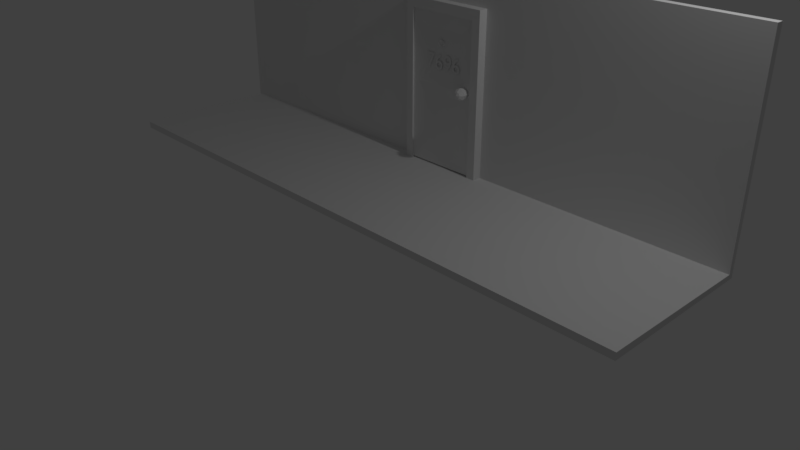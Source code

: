 # Source: Corridor.blend  (saved by Blender 2.78.0; exported with 4.5.12 LTS)
import bpy
from mathutils import Matrix  # noqa: F401  (used for matrix-valued properties, if any)

bpy.ops.wm.read_factory_settings(use_empty=True)
scene = bpy.context.scene
scene.name = 'Scene'

# ---- collections
col_collection_1 = bpy.data.collections.new('Collection 1'); scene.collection.children.link(col_collection_1)

# ---- materials (node trees are filled in below, after node groups)
mat_main = bpy.data.materials.new('Main')
mat_main.alpha_threshold = 0.0
mat_main.use_transparent_shadow = False
mat_main.roughness = 0.5
mat_walls = bpy.data.materials.new('Walls')
mat_walls.alpha_threshold = 0.0
mat_walls.use_transparent_shadow = False
mat_walls.roughness = 0.5
mat_wood = bpy.data.materials.new('Wood')
mat_wood.alpha_threshold = 0.0
mat_wood.use_transparent_shadow = False
mat_wood.roughness = 0.5

# ---- material node trees

# ---- world
world_world = bpy.data.worlds.new('World'); scene.world = world_world
world_world.color = (0.05088, 0.05088, 0.05088)
world_world.use_sun_shadow = False
world_world.sun_shadow_jitter_overblur = 0.0
world_world.cycles.sampling_method = 'MANUAL'

# ---- cameras
cam_camera = bpy.data.cameras.new('Camera')
cam_camera.clip_end = 100.0
cam_camera.lens = 35.0
cam_camera.sensor_width = 32.0
cam_camera.sensor_height = 18.0
cam_camera.ortho_scale = 7.314
cam_camera.dof.focus_distance = 0.0
cam_camera.dof.aperture_fstop = 128.0

# ---- lights
light_lamp = bpy.data.lights.new('Lamp', 'POINT')
light_lamp.transmission_factor = 0.0
light_lamp.cutoff_distance = 30.0
light_lamp.energy = 100.0
light_lamp.shadow_buffer_clip_start = 1.001
light_lamp.shadow_soft_size = 0.1
light_lamp.shadow_maximum_resolution = 0.006
light_lamp.use_absolute_resolution = True

# ---- meshes
me_sphere = bpy.data.meshes.new('Sphere')
me_sphere.from_pydata([(0.0, 0.3827, 0.9239), (-1.068e-07, 4.423e-08, 1.0), (0.2706, 0.2706, 0.9239), (0.5, 0.5, 0.7071), (0.285, 0.285, 0.167), (0.3085, 0.3085, -4.435e-08), (0.285, 0.285, -0.167), (0.5, 0.5, -0.7071), (0.2706, 0.2706, -0.9239), (0.3827, 1.485e-07, 0.9239), (0.7071, 1.634e-07, 0.7071), (0.4031, 1.448e-07, 0.167), (0.4363, 1.318e-07, -4.427e-08), (0.4031, 1.448e-07, -0.167), (0.7071, 1.634e-07, -0.7071), (0.3827, 1.485e-07, -0.9239), (0.2706, -0.2706, 0.9239), (0.5, -0.5, 0.7071), (0.285, -0.285, 0.167), (0.3085, -0.3085, -4.419e-08), (0.285, -0.285, -0.167), (0.5, -0.5, -0.7071), (0.2706, -0.2706, -0.9239), (1.244e-08, -0.3827, 0.9239), (1.244e-08, -0.7071, 0.7071), (4.258e-08, -0.4031, 0.167), (2.958e-08, -0.4363, -4.415e-08), (4.258e-08, -0.4031, -0.167), (1.244e-08, -0.7071, -0.7071), (1.244e-08, -0.3827, -0.9239), (-0.2706, -0.2706, 0.9239), (-0.5, -0.5, 0.7071), (-0.285, -0.285, 0.167), (-0.3085, -0.3085, -4.419e-08), (-0.285, -0.285, -0.167), (-0.5, -0.5, -0.7071), (-0.2706, -0.2706, -0.9239), (0.0, 1.51e-07, -1.0), (-0.3827, 1.634e-07, 0.9239), (-0.7071, 1.634e-07, 0.7071), (-0.4031, 1.188e-07, 0.167), (-0.4363, 1.448e-07, -4.427e-08), (-0.4031, 1.188e-07, -0.167), (-0.7071, 1.634e-07, -0.7071), (-0.3827, 1.634e-07, -0.9239), (-0.2706, 0.2706, 0.9239), (-0.5, 0.5, 0.7071), (-0.285, 0.285, 0.167), (-0.3085, 0.3085, -4.435e-08), (-0.285, 0.285, -0.167), (-0.5, 0.5, -0.7071), (-0.2706, 0.2706, -0.9239), (-1.736e-08, 0.7071, 0.7071), (3.569e-09, 0.4031, 0.167), (2.958e-08, 0.4363, -4.439e-08), (3.569e-09, 0.4031, -0.167), (-1.736e-08, 0.7071, -0.7071), (-2.462e-09, 0.3827, -0.9239)], [], [(55, 54, 5, 6), (0, 1, 2), (56, 55, 6, 7), (52, 0, 2, 3), (57, 56, 7, 8), (53, 52, 3, 4), (37, 57, 8), (54, 53, 4, 5), (6, 5, 12, 13), (2, 1, 9), (7, 6, 13, 14), (3, 2, 9, 10), (8, 7, 14, 15), (4, 3, 10, 11), (37, 8, 15), (5, 4, 11, 12), (37, 15, 22), (12, 11, 18, 19), (13, 12, 19, 20), (9, 1, 16), (14, 13, 20, 21), (10, 9, 16, 17), (15, 14, 21, 22), (11, 10, 17, 18), (22, 21, 28, 29), (18, 17, 24, 25), (37, 22, 29), (19, 18, 25, 26), (20, 19, 26, 27), (16, 1, 23), (21, 20, 27, 28), (17, 16, 23, 24), (28, 27, 34, 35), (24, 23, 30, 31), (29, 28, 35, 36), (25, 24, 31, 32), (37, 29, 36), (26, 25, 32, 33), (27, 26, 33, 34), (23, 1, 30), (34, 33, 41, 42), (30, 1, 38), (35, 34, 42, 43), (31, 30, 38, 39), (36, 35, 43, 44), (32, 31, 39, 40), (37, 36, 44), (33, 32, 40, 41), (37, 44, 51), (41, 40, 47, 48), (42, 41, 48, 49), (38, 1, 45), (43, 42, 49, 50), (39, 38, 45, 46), (44, 43, 50, 51), (40, 39, 46, 47), (51, 50, 56, 57), (47, 46, 52, 53), (37, 51, 57), (48, 47, 53, 54), (49, 48, 54, 55), (45, 1, 0), (50, 49, 55, 56), (46, 45, 0, 52)])
_uv = me_sphere.uv_layers.new(name='UVMap')
_uv.uv.foreach_set('vector', [0.1836, 0.7107, 0.1653, 0.7107, 0.1653, 0.6923, 0.1836, 0.6923, 0.1836, 0.7107, 0.1653, 0.7107, 0.1653, 0.6923, 0.1836, 0.7107, 0.1653, 0.7107, 0.1653, 0.6923, 0.1836, 0.6923, 0.1836, 0.7107, 0.1653, 0.7107, 0.1653, 0.6923, 0.1836, 0.6923, 0.1836, 0.7107, 0.1653, 0.7107, 0.1653, 0.6923, 0.1836, 0.6923, 0.1836, 0.7107, 0.1653, 0.7107, 0.1653, 0.6923, 0.1836, 0.6923, 0.1836, 0.7107, 0.1653, 0.7107, 0.1653, 0.6923, 0.1836, 0.7107, 0.1653, 0.7107, 0.1653, 0.6923, 0.1836, 0.6923, 0.1836, 0.7107, 0.1653, 0.7107, 0.1653, 0.6923, 0.1836, 0.6923, 0.1836, 0.7107, 0.1653, 0.7107, 0.1653, 0.6923, 0.1836, 0.7107, 0.1653, 0.7107, 0.1653, 0.6923, 0.1836, 0.6923, 0.1836, 0.7107, 0.1653, 0.7107, 0.1653, 0.6923, 0.1836, 0.6923, 0.1836, 0.7107, 0.1653, 0.7107, 0.1653, 0.6923, 0.1836, 0.6923, 0.1836, 0.7107, 0.1653, 0.7107, 0.1653, 0.6923, 0.1836, 0.6923, 0.1836, 0.7107, 0.1653, 0.7107, 0.1653, 0.6923, 0.1836, 0.7107, 0.1653, 0.7107, 0.1653, 0.6923, 0.1836, 0.6923, 0.1836, 0.7107, 0.1653, 0.7107, 0.1653, 0.6923, 0.1836, 0.7107, 0.1653, 0.7107, 0.1653, 0.6923, 0.1836, 0.6923, 0.1836, 0.7107, 0.1653, 0.7107, 0.1653, 0.6923, 0.1836, 0.6923, 0.1836, 0.7107, 0.1653, 0.7107, 0.1653, 0.6923, 0.1836, 0.7107, 0.1653, 0.7107, 0.1653, 0.6923, 0.1836, 0.6923, 0.1836, 0.7107, 0.1653, 0.7107, 0.1653, 0.6923, 0.1836, 0.6923, 0.1836, 0.7107, 0.1653, 0.7107, 0.1653, 0.6923, 0.1836, 0.6923, 0.1836, 0.7107, 0.1653, 0.7107, 0.1653, 0.6923, 0.1836, 0.6923, 0.1836, 0.7107, 0.1653, 0.7107, 0.1653, 0.6923, 0.1836, 0.6923, 0.1836, 0.7107, 0.1653, 0.7107, 0.1653, 0.6923, 0.1836, 0.6923, 0.1836, 0.7107, 0.1653, 0.7107, 0.1653, 0.6923, 0.1836, 0.7107, 0.1653, 0.7107, 0.1653, 0.6923, 0.1836, 0.6923, 0.1836, 0.7107, 0.1653, 0.7107, 0.1653, 0.6923, 0.1836, 0.6923, 0.1836, 0.7107, 0.1653, 0.7107, 0.1653, 0.6923, 0.1836, 0.7107, 0.1653, 0.7107, 0.1653, 0.6923, 0.1836, 0.6923, 0.1836, 0.7107, 0.1653, 0.7107, 0.1653, 0.6923, 0.1836, 0.6923, 0.1836, 0.7107, 0.1653, 0.7107, 0.1653, 0.6923, 0.1836, 0.6923, 0.1836, 0.7107, 0.1653, 0.7107, 0.1653, 0.6923, 0.1836, 0.6923, 0.1836, 0.7107, 0.1653, 0.7107, 0.1653, 0.6923, 0.1836, 0.6923, 0.1836, 0.7107, 0.1653, 0.7107, 0.1653, 0.6923, 0.1836, 0.6923, 0.1836, 0.7107, 0.1653, 0.7107, 0.1653, 0.6923, 0.1836, 0.7107, 0.1653, 0.7107, 0.1653, 0.6923, 0.1836, 0.6923, 0.1836, 0.7107, 0.1653, 0.7107, 0.1653, 0.6923, 0.1836, 0.6923, 0.1836, 0.7107, 0.1653, 0.7107, 0.1653, 0.6923, 0.1836, 0.7107, 0.1653, 0.7107, 0.1653, 0.6923, 0.1836, 0.6923, 0.1836, 0.7107, 0.1653, 0.7107, 0.1653, 0.6923, 0.1836, 0.7107, 0.1653, 0.7107, 0.1653, 0.6923, 0.1836, 0.6923, 0.1836, 0.7107, 0.1653, 0.7107, 0.1653, 0.6923, 0.1836, 0.6923, 0.1836, 0.7107, 0.1653, 0.7107, 0.1653, 0.6923, 0.1836, 0.6923, 0.1836, 0.7107, 0.1653, 0.7107, 0.1653, 0.6923, 0.1836, 0.6923, 0.1836, 0.7107, 0.1653, 0.7107, 0.1653, 0.6923, 0.1836, 0.7107, 0.1653, 0.7107, 0.1653, 0.6923, 0.1836, 0.6923, 0.1836, 0.7107, 0.1653, 0.7107, 0.1653, 0.6923, 0.1836, 0.7107, 0.1653, 0.7107, 0.1653, 0.6923, 0.1836, 0.6923, 0.1836, 0.7107, 0.1653, 0.7107, 0.1653, 0.6923, 0.1836, 0.6923, 0.1836, 0.7107, 0.1653, 0.7107, 0.1653, 0.6923, 0.1836, 0.7107, 0.1653, 0.7107, 0.1653, 0.6923, 0.1836, 0.6923, 0.1836, 0.7107, 0.1653, 0.7107, 0.1653, 0.6923, 0.1836, 0.6923, 0.1836, 0.7107, 0.1653, 0.7107, 0.1653, 0.6923, 0.1836, 0.6923, 0.1836, 0.7107, 0.1653, 0.7107, 0.1653, 0.6923, 0.1836, 0.6923, 0.1836, 0.7107, 0.1653, 0.7107, 0.1653, 0.6923, 0.1836, 0.6923, 0.1836, 0.7107, 0.1653, 0.7107, 0.1653, 0.6923, 0.1836, 0.6923, 0.1836, 0.7107, 0.1653, 0.7107, 0.1653, 0.6923, 0.1836, 0.7107, 0.1653, 0.7107, 0.1653, 0.6923, 0.1836, 0.6923, 0.1836, 0.7107, 0.1653, 0.7107, 0.1653, 0.6923, 0.1836, 0.6923, 0.1836, 0.7107, 0.1653, 0.7107, 0.1653, 0.6923, 0.1836, 0.7107, 0.1653, 0.7107, 0.1653, 0.6923, 0.1836, 0.6923, 0.1836, 0.7107, 0.1653, 0.7107, 0.1653, 0.6923, 0.1836, 0.6923])
me_sphere.materials.append(mat_main)
me_sphere.use_remesh_preserve_volume = False
me_sphere.use_remesh_preserve_attributes = False
me_sphere.use_mirror_vertex_groups = False
me_sphere.update()
me_cube_001 = bpy.data.meshes.new('Cube.001')
me_cube_001.from_pydata([(-1.0, -1.0, -1.0), (-1.0, -1.0, 1.0), (-1.0, 1.0, -1.0), (-1.0, 1.0, 1.0), (1.0, -1.0, -1.0), (1.0, -1.0, 1.0), (1.0, 1.0, -1.0), (1.0, 1.0, 1.0), (-0.833, -0.8937, -0.8937), (-0.833, -0.8937, 0.8937), (-0.833, 0.8937, 0.8937), (-0.833, 0.8937, -0.8937), (0.833, 0.8937, -0.8937), (0.833, 0.8937, 0.8937), (0.833, -0.8937, 0.8937), (0.833, -0.8937, -0.8937), (-1.0, -1.0, 0.08091), (-1.0, 1.0, 0.08091), (1.0, 1.0, 0.08091), (1.0, -1.0, 0.08091), (-0.833, -0.8937, 0.07231), (-0.833, 0.8937, 0.07231), (0.833, 0.8937, 0.07231), (0.833, -0.8937, 0.07231), (-0.6296, 0.7876, 0.1726), (-0.6296, 0.7876, 0.7934), (0.6296, 0.7876, 0.7934), (0.6296, 0.7876, 0.1726), (0.6296, -0.7876, 0.1726), (0.6296, -0.7876, 0.7934), (-0.6296, -0.7876, 0.7934), (-0.6296, -0.7876, 0.1726), (0.6296, -0.7876, -0.7757), (0.6296, -0.7876, -0.04565), (-0.6296, -0.7876, -0.04565), (-0.6296, -0.7876, -0.7757), (-0.6296, 0.7876, -0.7757), (-0.6296, 0.7876, -0.04565), (0.6296, 0.7876, -0.04565), (0.6296, 0.7876, -0.7757)], [], [(16, 1, 3, 17), (3, 7, 13, 10), (18, 7, 5, 19), (19, 5, 14, 23), (2, 6, 4, 0), (7, 3, 1, 5), (16, 0, 8, 20), (0, 4, 15, 8), (18, 6, 12, 22), (5, 1, 9, 14), (17, 3, 10, 21), (6, 2, 11, 12), (2, 17, 21, 11), (7, 18, 22, 13), (1, 16, 20, 9), (4, 19, 23, 15), (6, 18, 19, 4), (0, 16, 17, 2), (24, 25, 26, 27), (10, 25, 24, 21), (13, 26, 25, 10), (22, 27, 26, 13), (21, 24, 27, 22), (28, 29, 30, 31), (14, 29, 28, 23), (9, 30, 29, 14), (20, 31, 30, 9), (23, 28, 31, 20), (32, 33, 34, 35), (23, 33, 32, 15), (20, 34, 33, 23), (8, 35, 34, 20), (15, 32, 35, 8), (36, 37, 38, 39), (21, 37, 36, 11), (22, 38, 37, 21), (12, 39, 38, 22), (11, 36, 39, 12)])
_uv = me_cube_001.uv_layers.new(name='UVMap')
_uv.uv.foreach_set('vector', [0.3085, 0.6805, 0.3085, 0.6805, 0.3085, 0.6805, 0.3085, 0.6805, 0.3085, 0.6805, 0.3085, 0.6805, 0.3085, 0.6805, 0.3085, 0.6805, 0.3085, 0.6805, 0.3085, 0.6805, 0.3085, 0.6805, 0.3085, 0.6805, 0.08204, 0.6887, 0.0817, 0.6935, 0.08078, 0.6928, 0.08099, 0.6887, 0.3085, 0.6805, 0.3085, 0.6805, 0.3085, 0.6805, 0.3085, 0.6805, 0.3085, 0.6805, 0.3085, 0.6805, 0.3085, 0.6805, 0.3085, 0.6805, 0.07155, 0.6888, 0.07192, 0.6832, 0.07284, 0.684, 0.0726, 0.6887, 0.07192, 0.6832, 0.08159, 0.6832, 0.08068, 0.684, 0.07284, 0.684, 0.3085, 0.6805, 0.3085, 0.6805, 0.3085, 0.6805, 0.3085, 0.6805, 0.0817, 0.6935, 0.07197, 0.6935, 0.07287, 0.6928, 0.08078, 0.6928, 0.3085, 0.6805, 0.3085, 0.6805, 0.3085, 0.6805, 0.3085, 0.6805, 0.3085, 0.6805, 0.3085, 0.6805, 0.3085, 0.6805, 0.3085, 0.6805, 0.3085, 0.6805, 0.3085, 0.6805, 0.3085, 0.6805, 0.3085, 0.6805, 0.3085, 0.6805, 0.3085, 0.6805, 0.3085, 0.6805, 0.3085, 0.6805, 0.07197, 0.6935, 0.07155, 0.6888, 0.0726, 0.6887, 0.07287, 0.6928, 0.08159, 0.6832, 0.08204, 0.6887, 0.08099, 0.6887, 0.08068, 0.684, 0.3085, 0.6805, 0.3085, 0.6805, 0.3085, 0.6805, 0.3085, 0.6805, 0.3085, 0.6805, 0.3085, 0.6805, 0.3085, 0.6805, 0.3085, 0.6805, 0.3085, 0.6805, 0.3085, 0.6805, 0.3085, 0.6805, 0.3085, 0.6805, 0.3085, 0.6805, 0.3085, 0.6805, 0.3085, 0.6805, 0.3085, 0.6805, 0.3085, 0.6805, 0.3085, 0.6805, 0.3085, 0.6805, 0.3085, 0.6805, 0.3085, 0.6805, 0.3085, 0.6805, 0.3085, 0.6805, 0.3085, 0.6805, 0.3085, 0.6805, 0.3085, 0.6805, 0.3085, 0.6805, 0.3085, 0.6805, 0.06046, 0.6836, 0.06046, 0.6836, 0.06046, 0.6836, 0.06046, 0.6836, 0.3178, 0.6759, 0.3178, 0.6759, 0.3178, 0.6759, 0.3178, 0.6759, 0.3178, 0.6759, 0.3178, 0.6759, 0.3178, 0.6759, 0.3178, 0.6759, 0.3178, 0.6759, 0.3178, 0.6759, 0.3178, 0.6759, 0.3178, 0.6759, 0.3178, 0.6759, 0.3178, 0.6759, 0.3178, 0.6759, 0.3178, 0.6759, 0.06046, 0.6836, 0.06046, 0.6836, 0.06046, 0.6836, 0.06046, 0.6836, 0.3085, 0.6805, 0.3085, 0.6805, 0.3085, 0.6805, 0.3085, 0.6805, 0.3085, 0.6805, 0.3085, 0.6805, 0.3085, 0.6805, 0.3085, 0.6805, 0.3085, 0.6805, 0.3085, 0.6805, 0.3085, 0.6805, 0.3085, 0.6805, 0.3085, 0.6805, 0.3085, 0.6805, 0.3085, 0.6805, 0.3085, 0.6805, 0.3085, 0.6805, 0.3085, 0.6805, 0.3085, 0.6805, 0.3085, 0.6805, 0.3085, 0.6805, 0.3085, 0.6805, 0.3085, 0.6805, 0.3085, 0.6805, 0.3085, 0.6805, 0.3085, 0.6805, 0.3085, 0.6805, 0.3085, 0.6805, 0.3085, 0.6805, 0.3085, 0.6805, 0.3085, 0.6805, 0.3085, 0.6805, 0.3085, 0.6805, 0.3085, 0.6805, 0.3085, 0.6805, 0.3085, 0.6805])
me_cube_001.materials.append(mat_main)
me_cube_001.use_remesh_preserve_volume = False
me_cube_001.use_remesh_preserve_attributes = False
me_cube_001.use_mirror_vertex_groups = False
me_cube_001.update()
me_mesh = bpy.data.meshes.new('Mesh')
me_mesh.from_pydata([(1.817, 0.691, 0.0), (1.774, 0.6605, 0.0), (1.735, 0.628, 0.0), (1.7, 0.5937, 0.0), (1.668, 0.5578, 0.0), (1.639, 0.5205, 0.0), (1.614, 0.4819, 0.0), (1.593, 0.4422, 0.0), (1.575, 0.4015, 0.0), (1.562, 0.3601, 0.0), (1.552, 0.3181, 0.0), (1.546, 0.2757, 0.0), (1.544, 0.233, 0.0), (1.546, 0.198, 0.0), (1.551, 0.1651, 0.0), (1.56, 0.1344, 0.0), (1.572, 0.1063, 0.0), (1.587, 0.08072, 0.0), (1.605, 0.058, 0.0), (1.626, 0.03828, 0.0), (1.649, 0.02174, 0.0), (1.674, 0.008563, 0.0), (1.702, -0.001074, 0.0), (1.732, -0.006988, 0.0), (1.764, -0.009, 0.0), (1.791, -0.007106, 0.0), (1.817, -0.001597, 0.0), (1.841, 0.007266, 0.0), (1.865, 0.01922, 0.0), (1.886, 0.03401, 0.0), (1.905, 0.05138, 0.0), (1.923, 0.07105, 0.0), (1.937, 0.09278, 0.0), (1.949, 0.1163, 0.0), (1.958, 0.1413, 0.0), (1.963, 0.1677, 0.0), (1.965, 0.195, 0.0), (1.963, 0.2227, 0.0), (1.958, 0.249, 0.0), (1.95, 0.2738, 0.0), (1.94, 0.2968, 0.0), (1.926, 0.3179, 0.0), (1.91, 0.3369, 0.0), (1.892, 0.3535, 0.0), (1.872, 0.3675, 0.0), (1.85, 0.3788, 0.0), (1.826, 0.3871, 0.0), (1.801, 0.3922, 0.0), (1.774, 0.394, 0.0), (1.763, 0.3937, 0.0), (1.752, 0.3929, 0.0), (1.742, 0.3916, 0.0), (1.732, 0.3899, 0.0), (1.723, 0.3877, 0.0), (1.714, 0.3853, 0.0), (1.705, 0.3825, 0.0), (1.697, 0.3795, 0.0), (1.689, 0.3763, 0.0), (1.681, 0.3729, 0.0), (1.674, 0.3695, 0.0), (1.667, 0.366, 0.0), (1.675, 0.3898, 0.0), (1.686, 0.4136, 0.0), (1.698, 0.4373, 0.0), (1.712, 0.4606, 0.0), (1.728, 0.4834, 0.0), (1.746, 0.5056, 0.0), (1.765, 0.527, 0.0), (1.785, 0.5474, 0.0), (1.807, 0.5667, 0.0), (1.829, 0.5846, 0.0), (1.852, 0.6011, 0.0), (1.876, 0.616, 0.0), (1.646, 0.265, 0.0), (1.656, 0.2716, 0.0), (1.666, 0.2774, 0.0), (1.675, 0.2824, 0.0), (1.684, 0.2868, 0.0), (1.692, 0.2905, 0.0), (1.7, 0.2935, 0.0), (1.709, 0.296, 0.0), (1.717, 0.2979, 0.0), (1.725, 0.2993, 0.0), (1.734, 0.3003, 0.0), (1.744, 0.3008, 0.0), (1.754, 0.301, 0.0), (1.77, 0.3001, 0.0), (1.785, 0.2974, 0.0), (1.799, 0.293, 0.0), (1.812, 0.2871, 0.0), (1.824, 0.2797, 0.0), (1.835, 0.271, 0.0), (1.844, 0.261, 0.0), (1.852, 0.2499, 0.0), (1.858, 0.2377, 0.0), (1.863, 0.2246, 0.0), (1.866, 0.2107, 0.0), (1.867, 0.196, 0.0), (1.866, 0.1797, 0.0), (1.863, 0.1644, 0.0), (1.859, 0.1502, 0.0), (1.853, 0.1372, 0.0), (1.846, 0.1254, 0.0), (1.837, 0.1149, 0.0), (1.827, 0.1058, 0.0), (1.815, 0.09815, 0.0), (1.802, 0.09208, 0.0), (1.789, 0.08764, 0.0), (1.774, 0.08492, 0.0), (1.758, 0.084, 0.0), (1.74, 0.08542, 0.0), (1.723, 0.08963, 0.0), (1.707, 0.09653, 0.0), (1.692, 0.106, 0.0), (1.678, 0.1181, 0.0), (1.666, 0.1325, 0.0), (1.655, 0.1493, 0.0), (1.648, 0.1683, 0.0), (1.643, 0.1895, 0.0), (1.64, 0.2127, 0.0), (1.641, 0.2379, 0.0), (1.187, -0.009, 0.0), (1.226, 0.01731, 0.0), (1.263, 0.04698, 0.0), (1.297, 0.07961, 0.0), (1.329, 0.1148, 0.0), (1.358, 0.1522, 0.0), (1.384, 0.1914, 0.0), (1.407, 0.2319, 0.0), (1.426, 0.2735, 0.0), (1.441, 0.3157, 0.0), (1.452, 0.3581, 0.0), (1.459, 0.4003, 0.0), (1.461, 0.442, 0.0), (1.459, 0.4769, 0.0), (1.454, 0.5101, 0.0), (1.445, 0.5412, 0.0), (1.433, 0.5701, 0.0), (1.418, 0.5965, 0.0), (1.4, 0.6201, 0.0), (1.379, 0.6408, 0.0), (1.356, 0.6582, 0.0), (1.331, 0.6722, 0.0), (1.304, 0.6825, 0.0), (1.275, 0.6888, 0.0), (1.244, 0.691, 0.0), (1.213, 0.689, 0.0), (1.185, 0.6831, 0.0), (1.158, 0.6736, 0.0), (1.134, 0.6611, 0.0), (1.112, 0.6457, 0.0), (1.093, 0.6279, 0.0), (1.076, 0.6079, 0.0), (1.062, 0.5863, 0.0), (1.051, 0.5632, 0.0), (1.043, 0.539, 0.0), (1.038, 0.5142, 0.0), (1.036, 0.489, 0.0), (1.038, 0.4618, 0.0), (1.043, 0.4357, 0.0), (1.051, 0.4111, 0.0), (1.062, 0.3881, 0.0), (1.076, 0.3669, 0.0), (1.092, 0.3479, 0.0), (1.11, 0.3311, 0.0), (1.131, 0.3169, 0.0), (1.153, 0.3055, 0.0), (1.177, 0.297, 0.0), (1.203, 0.2918, 0.0), (1.229, 0.29, 0.0), (1.238, 0.2902, 0.0), (1.247, 0.2909, 0.0), (1.257, 0.292, 0.0), (1.266, 0.2935, 0.0), (1.275, 0.2954, 0.0), (1.284, 0.2978, 0.0), (1.293, 0.3004, 0.0), (1.302, 0.3035, 0.0), (1.311, 0.3069, 0.0), (1.319, 0.3106, 0.0), (1.327, 0.3146, 0.0), (1.335, 0.319, 0.0), (1.329, 0.2973, 0.0), (1.321, 0.2754, 0.0), (1.311, 0.2533, 0.0), (1.298, 0.2311, 0.0), (1.284, 0.2089, 0.0), (1.267, 0.1869, 0.0), (1.248, 0.1651, 0.0), (1.228, 0.1436, 0.0), (1.205, 0.1225, 0.0), (1.181, 0.102, 0.0), (1.155, 0.08215, 0.0), (1.127, 0.063, 0.0), (1.134, 0.49, 0.0), (1.135, 0.5054, 0.0), (1.138, 0.5199, 0.0), (1.142, 0.5335, 0.0), (1.149, 0.546, 0.0), (1.156, 0.5574, 0.0), (1.166, 0.5676, 0.0), (1.176, 0.5765, 0.0), (1.188, 0.584, 0.0), (1.201, 0.59, 0.0), (1.215, 0.5944, 0.0), (1.23, 0.5971, 0.0), (1.246, 0.598, 0.0), (1.261, 0.5968, 0.0), (1.276, 0.5935, 0.0), (1.29, 0.5881, 0.0), (1.304, 0.5808, 0.0), (1.316, 0.5718, 0.0), (1.327, 0.5613, 0.0), (1.336, 0.5493, 0.0), (1.344, 0.5362, 0.0), (1.351, 0.5221, 0.0), (1.356, 0.507, 0.0), (1.359, 0.4913, 0.0), (1.36, 0.475, 0.0), (1.36, 0.4708, 0.0), (1.36, 0.4667, 0.0), (1.36, 0.4626, 0.0), (1.36, 0.4585, 0.0), (1.36, 0.4544, 0.0), (1.359, 0.4501, 0.0), (1.359, 0.4457, 0.0), (1.359, 0.4411, 0.0), (1.358, 0.4363, 0.0), (1.357, 0.4312, 0.0), (1.356, 0.4258, 0.0), (1.355, 0.42, 0.0), (1.346, 0.4138, 0.0), (1.336, 0.4082, 0.0), (1.327, 0.4033, 0.0), (1.318, 0.3989, 0.0), (1.309, 0.395, 0.0), (1.3, 0.3918, 0.0), (1.291, 0.389, 0.0), (1.282, 0.3868, 0.0), (1.273, 0.3851, 0.0), (1.265, 0.3839, 0.0), (1.257, 0.3832, 0.0), (1.25, 0.383, 0.0), (1.234, 0.384, 0.0), (1.219, 0.3868, 0.0), (1.205, 0.3914, 0.0), (1.191, 0.3976, 0.0), (1.179, 0.4053, 0.0), (1.168, 0.4144, 0.0), (1.158, 0.4247, 0.0), (1.15, 0.436, 0.0), (1.143, 0.4484, 0.0), (1.138, 0.4616, 0.0), (1.135, 0.4755, 0.0), (0.817, 0.691, 0.0), (0.7744, 0.6605, 0.0), (0.7353, 0.628, 0.0), (0.6997, 0.5937, 0.0), (0.6676, 0.5578, 0.0), (0.639, 0.5205, 0.0), (0.6141, 0.4819, 0.0), (0.5929, 0.4422, 0.0), (0.5754, 0.4015, 0.0), (0.5618, 0.3601, 0.0), (0.5519, 0.3181, 0.0), (0.546, 0.2757, 0.0), (0.544, 0.233, 0.0), (0.5458, 0.198, 0.0), (0.5512, 0.1651, 0.0), (0.56, 0.1344, 0.0), (0.5719, 0.1063, 0.0), (0.587, 0.08072, 0.0), (0.6049, 0.058, 0.0), (0.6255, 0.03828, 0.0), (0.6487, 0.02174, 0.0), (0.6744, 0.008563, 0.0), (0.7022, -0.001074, 0.0), (0.7322, -0.006988, 0.0), (0.764, -0.009, 0.0), (0.7909, -0.007106, 0.0), (0.8167, -0.001597, 0.0), (0.8414, 0.007266, 0.0), (0.8646, 0.01922, 0.0), (0.886, 0.03401, 0.0), (0.9054, 0.05138, 0.0), (0.9225, 0.07105, 0.0), (0.9371, 0.09278, 0.0), (0.9489, 0.1163, 0.0), (0.9577, 0.1413, 0.0), (0.9631, 0.1677, 0.0), (0.965, 0.195, 0.0), (0.9633, 0.2227, 0.0), (0.9584, 0.249, 0.0), (0.9505, 0.2738, 0.0), (0.9397, 0.2968, 0.0), (0.9263, 0.3179, 0.0), (0.9104, 0.3369, 0.0), (0.8922, 0.3535, 0.0), (0.872, 0.3675, 0.0), (0.8498, 0.3788, 0.0), (0.826, 0.3871, 0.0), (0.8007, 0.3922, 0.0), (0.774, 0.394, 0.0), (0.763, 0.3937, 0.0), (0.7523, 0.3929, 0.0), (0.7421, 0.3916, 0.0), (0.7323, 0.3899, 0.0), (0.7228, 0.3877, 0.0), (0.7138, 0.3853, 0.0), (0.7051, 0.3825, 0.0), (0.6967, 0.3795, 0.0), (0.6888, 0.3763, 0.0), (0.6812, 0.3729, 0.0), (0.6739, 0.3695, 0.0), (0.667, 0.366, 0.0), (0.6752, 0.3898, 0.0), (0.6855, 0.4136, 0.0), (0.698, 0.4373, 0.0), (0.7123, 0.4606, 0.0), (0.7284, 0.4834, 0.0), (0.746, 0.5056, 0.0), (0.7651, 0.527, 0.0), (0.7854, 0.5474, 0.0), (0.8068, 0.5667, 0.0), (0.8291, 0.5846, 0.0), (0.8523, 0.6011, 0.0), (0.876, 0.616, 0.0), (0.646, 0.265, 0.0), (0.6564, 0.2716, 0.0), (0.666, 0.2774, 0.0), (0.6751, 0.2824, 0.0), (0.6838, 0.2868, 0.0), (0.6922, 0.2905, 0.0), (0.7004, 0.2935, 0.0), (0.7086, 0.296, 0.0), (0.7169, 0.2979, 0.0), (0.7255, 0.2993, 0.0), (0.7344, 0.3003, 0.0), (0.7439, 0.3008, 0.0), (0.754, 0.301, 0.0), (0.7699, 0.3001, 0.0), (0.7849, 0.2974, 0.0), (0.7991, 0.293, 0.0), (0.8122, 0.2871, 0.0), (0.8242, 0.2797, 0.0), (0.8349, 0.271, 0.0), (0.8442, 0.261, 0.0), (0.8521, 0.2499, 0.0), (0.8585, 0.2377, 0.0), (0.8631, 0.2246, 0.0), (0.866, 0.2107, 0.0), (0.867, 0.196, 0.0), (0.8661, 0.1797, 0.0), (0.8634, 0.1644, 0.0), (0.8591, 0.1502, 0.0), (0.8532, 0.1372, 0.0), (0.8457, 0.1254, 0.0), (0.8369, 0.1149, 0.0), (0.8266, 0.1058, 0.0), (0.8151, 0.09815, 0.0), (0.8025, 0.09208, 0.0), (0.7886, 0.08764, 0.0), (0.7738, 0.08492, 0.0), (0.758, 0.084, 0.0), (0.7404, 0.08542, 0.0), (0.7232, 0.08963, 0.0), (0.7069, 0.09653, 0.0), (0.6916, 0.106, 0.0), (0.6778, 0.1181, 0.0), (0.6656, 0.1325, 0.0), (0.6555, 0.1493, 0.0), (0.6477, 0.1683, 0.0), (0.6425, 0.1895, 0.0), (0.6403, 0.2127, 0.0), (0.6414, 0.2379, 0.0), (0.49, 0.682, 0.0), (0.049, 0.682, 0.0), (0.049, 0.589, 0.0), (0.344, 0.589, 0.0), (0.094, 0.029, 0.0), (0.181, -0.009, 0.0)], [], [(1, 72, 0), (2, 72, 1), (3, 72, 2), (3, 71, 72), (3, 70, 71), (4, 70, 3), (4, 69, 70), (4, 68, 69), (5, 68, 4), (5, 67, 68), (5, 66, 67), (6, 66, 5), (6, 65, 66), (6, 64, 65), (7, 64, 6), (7, 63, 64), (8, 63, 7), (8, 62, 63), (8, 61, 62), (9, 61, 8), (49, 47, 48), (50, 47, 49), (51, 47, 50), (51, 46, 47), (52, 46, 51), (53, 46, 52), (9, 60, 61), (54, 46, 53), (54, 45, 46), (55, 45, 54), (56, 45, 55), (57, 45, 56), (57, 44, 45), (58, 44, 57), (59, 44, 58), (60, 44, 59), (60, 43, 44), (9, 43, 60), (10, 43, 9), (10, 42, 43), (10, 41, 42), (11, 82, 10), (82, 83, 10), (83, 41, 10), (83, 84, 41), (84, 85, 41), (85, 40, 41), (86, 40, 85), (87, 40, 86), (11, 81, 82), (11, 80, 81), (88, 40, 87), (88, 39, 40), (11, 79, 80), (11, 78, 79), (89, 39, 88), (11, 77, 78), (90, 39, 89), (11, 76, 77), (11, 75, 76), (91, 39, 90), (11, 74, 75), (12, 74, 11), (91, 38, 39), (12, 73, 74), (92, 38, 91), (12, 120, 73), (93, 38, 92), (94, 38, 93), (94, 37, 38), (12, 119, 120), (95, 37, 94), (13, 119, 12), (96, 37, 95), (96, 36, 37), (13, 118, 119), (97, 36, 96), (14, 118, 13), (98, 36, 97), (98, 35, 36), (14, 117, 118), (99, 35, 98), (14, 116, 117), (99, 34, 35), (15, 116, 14), (100, 34, 99), (101, 34, 100), (15, 115, 116), (101, 33, 34), (102, 33, 101), (16, 115, 15), (16, 114, 115), (103, 33, 102), (16, 113, 114), (103, 32, 33), (104, 32, 103), (17, 113, 16), (17, 112, 113), (105, 32, 104), (106, 32, 105), (17, 111, 112), (106, 31, 32), (107, 31, 106), (17, 110, 111), (108, 31, 107), (17, 109, 110), (109, 31, 108), (17, 31, 109), (18, 31, 17), (18, 30, 31), (19, 30, 18), (19, 29, 30), (20, 29, 19), (20, 28, 29), (21, 28, 20), (21, 27, 28), (22, 27, 21), (22, 26, 27), (23, 26, 22), (23, 25, 26), (24, 25, 23), (146, 144, 145), (147, 144, 146), (147, 143, 144), (148, 143, 147), (148, 142, 143), (149, 142, 148), (149, 141, 142), (150, 141, 149), (150, 140, 141), (151, 140, 150), (151, 139, 140), (152, 139, 151), (152, 138, 139), (153, 205, 152), (205, 206, 152), (206, 138, 152), (207, 138, 206), (153, 204, 205), (208, 138, 207), (208, 137, 138), (153, 203, 204), (209, 137, 208), (153, 202, 203), (210, 137, 209), (154, 202, 153), (154, 201, 202), (211, 137, 210), (154, 200, 201), (212, 137, 211), (212, 136, 137), (154, 199, 200), (155, 199, 154), (213, 136, 212), (155, 198, 199), (214, 136, 213), (155, 197, 198), (214, 135, 136), (156, 197, 155), (215, 135, 214), (156, 196, 197), (216, 135, 215), (156, 195, 196), (157, 195, 156), (216, 134, 135), (217, 134, 216), (157, 194, 195), (218, 134, 217), (157, 253, 194), (158, 253, 157), (218, 133, 134), (158, 252, 253), (219, 133, 218), (220, 133, 219), (221, 133, 220), (222, 133, 221), (159, 252, 158), (159, 251, 252), (223, 133, 222), (224, 133, 223), (225, 133, 224), (159, 250, 251), (226, 133, 225), (226, 132, 133), (227, 132, 226), (228, 132, 227), (159, 249, 250), (160, 249, 159), (229, 132, 228), (230, 132, 229), (160, 248, 249), (231, 132, 230), (160, 247, 248), (232, 132, 231), (161, 247, 160), (233, 132, 232), (161, 246, 247), (234, 132, 233), (234, 131, 132), (235, 131, 234), (161, 245, 246), (236, 131, 235), (237, 131, 236), (161, 244, 245), (238, 131, 237), (162, 244, 161), (162, 243, 244), (239, 131, 238), (240, 131, 239), (162, 242, 243), (241, 131, 240), (242, 131, 241), (162, 131, 242), (163, 131, 162), (163, 130, 131), (164, 130, 163), (165, 181, 164), (181, 130, 164), (165, 180, 181), (182, 130, 181), (166, 180, 165), (182, 129, 130), (166, 179, 180), (166, 178, 179), (166, 177, 178), (167, 177, 166), (167, 176, 177), (167, 175, 176), (167, 174, 175), (183, 129, 182), (168, 174, 167), (168, 173, 174), (168, 172, 173), (168, 171, 172), (169, 171, 168), (169, 170, 171), (184, 129, 183), (184, 128, 129), (185, 128, 184), (185, 127, 128), (186, 127, 185), (187, 127, 186), (187, 126, 127), (188, 126, 187), (189, 126, 188), (189, 125, 126), (190, 125, 189), (191, 125, 190), (191, 124, 125), (192, 124, 191), (193, 124, 192), (193, 123, 124), (121, 123, 193), (121, 122, 123), (255, 326, 254), (256, 326, 255), (257, 326, 256), (257, 325, 326), (257, 324, 325), (258, 324, 257), (258, 323, 324), (258, 322, 323), (259, 322, 258), (259, 321, 322), (259, 320, 321), (260, 320, 259), (260, 319, 320), (260, 318, 319), (261, 318, 260), (261, 317, 318), (262, 317, 261), (262, 316, 317), (262, 315, 316), (263, 315, 262), (303, 301, 302), (304, 301, 303), (305, 301, 304), (305, 300, 301), (306, 300, 305), (307, 300, 306), (263, 314, 315), (308, 300, 307), (308, 299, 300), (309, 299, 308), (310, 299, 309), (311, 299, 310), (311, 298, 299), (312, 298, 311), (313, 298, 312), (314, 298, 313), (314, 297, 298), (263, 297, 314), (264, 297, 263), (264, 296, 297), (264, 295, 296), (265, 336, 264), (336, 337, 264), (337, 295, 264), (337, 338, 295), (338, 339, 295), (339, 294, 295), (340, 294, 339), (341, 294, 340), (265, 335, 336), (265, 334, 335), (342, 294, 341), (342, 293, 294), (265, 333, 334), (265, 332, 333), (343, 293, 342), (265, 331, 332), (344, 293, 343), (265, 330, 331), (265, 329, 330), (345, 293, 344), (265, 328, 329), (266, 328, 265), (345, 292, 293), (266, 327, 328), (346, 292, 345), (266, 374, 327), (347, 292, 346), (348, 292, 347), (348, 291, 292), (266, 373, 374), (349, 291, 348), (267, 373, 266), (350, 291, 349), (350, 290, 291), (267, 372, 373), (351, 290, 350), (268, 372, 267), (352, 290, 351), (352, 289, 290), (268, 371, 372), (353, 289, 352), (268, 370, 371), (353, 288, 289), (269, 370, 268), (354, 288, 353), (355, 288, 354), (269, 369, 370), (355, 287, 288), (356, 287, 355), (270, 369, 269), (270, 368, 369), (357, 287, 356), (270, 367, 368), (357, 286, 287), (358, 286, 357), (271, 367, 270), (271, 366, 367), (359, 286, 358), (360, 286, 359), (271, 365, 366), (360, 285, 286), (361, 285, 360), (271, 364, 365), (362, 285, 361), (271, 363, 364), (363, 285, 362), (271, 285, 363), (272, 285, 271), (272, 284, 285), (273, 284, 272), (273, 283, 284), (274, 283, 273), (274, 282, 283), (275, 282, 274), (275, 281, 282), (276, 281, 275), (276, 280, 281), (277, 280, 276), (277, 279, 280), (278, 279, 277), (377, 375, 376), (377, 378, 375), (378, 380, 375), (379, 380, 378)])
_uv = me_mesh.uv_layers.new(name='UVMap')
_uv.uv.foreach_set('vector', [0.536, 0.809, 0.536, 0.8063, 0.5371, 0.8083, 0.5348, 0.8095, 0.536, 0.8063, 0.536, 0.809, 0.5337, 0.8099, 0.536, 0.8063, 0.5348, 0.8095, 0.5337, 0.8099, 0.5354, 0.8066, 0.536, 0.8063, 0.5337, 0.8099, 0.5348, 0.807, 0.5354, 0.8066, 0.5326, 0.8102, 0.5348, 0.807, 0.5337, 0.8099, 0.5326, 0.8102, 0.5341, 0.8073, 0.5348, 0.807, 0.5326, 0.8102, 0.5335, 0.8076, 0.5341, 0.8073, 0.5315, 0.8104, 0.5335, 0.8076, 0.5326, 0.8102, 0.5315, 0.8104, 0.5328, 0.8079, 0.5335, 0.8076, 0.5315, 0.8104, 0.5321, 0.8082, 0.5328, 0.8079, 0.5306, 0.8105, 0.5321, 0.8082, 0.5315, 0.8104, 0.5306, 0.8105, 0.5315, 0.8084, 0.5321, 0.8082, 0.5306, 0.8105, 0.5309, 0.8086, 0.5315, 0.8084, 0.5298, 0.8105, 0.5309, 0.8086, 0.5306, 0.8105, 0.5298, 0.8105, 0.5304, 0.8088, 0.5309, 0.8086, 0.5292, 0.8104, 0.5304, 0.8088, 0.5298, 0.8105, 0.5292, 0.8104, 0.5298, 0.8089, 0.5304, 0.8088, 0.5292, 0.8104, 0.5294, 0.8091, 0.5298, 0.8089, 0.5287, 0.8104, 0.5294, 0.8091, 0.5292, 0.8104, 0.5293, 0.8084, 0.5294, 0.808, 0.5293, 0.8083, 0.5293, 0.8085, 0.5294, 0.808, 0.5293, 0.8084, 0.5293, 0.8086, 0.5294, 0.808, 0.5293, 0.8085, 0.5293, 0.8086, 0.5293, 0.8078, 0.5294, 0.808, 0.5293, 0.8087, 0.5293, 0.8078, 0.5293, 0.8086, 0.5292, 0.8087, 0.5293, 0.8078, 0.5293, 0.8087, 0.5287, 0.8104, 0.529, 0.8092, 0.5294, 0.8091, 0.5292, 0.8088, 0.5293, 0.8078, 0.5292, 0.8087, 0.5292, 0.8088, 0.5293, 0.8076, 0.5293, 0.8078, 0.5292, 0.8089, 0.5293, 0.8076, 0.5292, 0.8088, 0.5291, 0.809, 0.5293, 0.8076, 0.5292, 0.8089, 0.5291, 0.809, 0.5293, 0.8076, 0.5291, 0.809, 0.5291, 0.809, 0.5292, 0.8074, 0.5293, 0.8076, 0.5291, 0.8091, 0.5292, 0.8074, 0.5291, 0.809, 0.529, 0.8092, 0.5292, 0.8074, 0.5291, 0.8091, 0.529, 0.8092, 0.5292, 0.8074, 0.529, 0.8092, 0.529, 0.8092, 0.5291, 0.8072, 0.5292, 0.8074, 0.5287, 0.8104, 0.5291, 0.8072, 0.529, 0.8092, 0.5283, 0.8103, 0.5291, 0.8072, 0.5287, 0.8104, 0.5283, 0.8103, 0.5289, 0.807, 0.5291, 0.8072, 0.5283, 0.8103, 0.5287, 0.8069, 0.5289, 0.807, 0.5279, 0.8102, 0.5283, 0.8089, 0.5283, 0.8103, 0.5283, 0.8089, 0.5283, 0.8087, 0.5283, 0.8103, 0.5283, 0.8087, 0.5287, 0.8069, 0.5283, 0.8103, 0.5283, 0.8087, 0.5283, 0.8087, 0.5287, 0.8069, 0.5283, 0.8087, 0.5283, 0.8086, 0.5287, 0.8069, 0.5283, 0.8086, 0.5285, 0.8067, 0.5287, 0.8069, 0.5283, 0.8084, 0.5285, 0.8067, 0.5283, 0.8086, 0.5283, 0.8082, 0.5285, 0.8067, 0.5283, 0.8084, 0.5279, 0.8102, 0.5282, 0.8093, 0.5283, 0.8089, 0.5279, 0.8102, 0.5281, 0.8094, 0.5282, 0.8093, 0.5283, 0.8081, 0.5285, 0.8067, 0.5283, 0.8082, 0.5283, 0.8081, 0.5283, 0.8065, 0.5285, 0.8067, 0.5279, 0.8102, 0.5281, 0.8094, 0.5281, 0.8094, 0.5279, 0.8102, 0.528, 0.8094, 0.5281, 0.8094, 0.5282, 0.808, 0.5283, 0.8065, 0.5283, 0.8081, 0.5279, 0.8102, 0.528, 0.8095, 0.528, 0.8094, 0.5282, 0.8078, 0.5283, 0.8065, 0.5282, 0.808, 0.5279, 0.8102, 0.5279, 0.8095, 0.528, 0.8095, 0.5279, 0.8102, 0.5279, 0.8096, 0.5279, 0.8095, 0.5281, 0.8077, 0.5283, 0.8065, 0.5282, 0.8078, 0.5279, 0.8102, 0.5278, 0.8096, 0.5279, 0.8096, 0.5276, 0.8104, 0.5278, 0.8096, 0.5279, 0.8102, 0.5281, 0.8077, 0.528, 0.8064, 0.5283, 0.8065, 0.5276, 0.8104, 0.5277, 0.8096, 0.5278, 0.8096, 0.528, 0.8076, 0.528, 0.8064, 0.5281, 0.8077, 0.5276, 0.8104, 0.5275, 0.8097, 0.5277, 0.8096, 0.5279, 0.8075, 0.528, 0.8064, 0.528, 0.8076, 0.5277, 0.8074, 0.528, 0.8064, 0.5279, 0.8075, 0.5277, 0.8074, 0.5277, 0.8063, 0.528, 0.8064, 0.5276, 0.8104, 0.5273, 0.8097, 0.5275, 0.8097, 0.5276, 0.8074, 0.5277, 0.8063, 0.5277, 0.8074, 0.5274, 0.8104, 0.5273, 0.8097, 0.5276, 0.8104, 0.5275, 0.8073, 0.5277, 0.8063, 0.5276, 0.8074, 0.5275, 0.8073, 0.5274, 0.8062, 0.5277, 0.8063, 0.5274, 0.8104, 0.5271, 0.8097, 0.5273, 0.8097, 0.5273, 0.8073, 0.5274, 0.8062, 0.5275, 0.8073, 0.5271, 0.8105, 0.5271, 0.8097, 0.5274, 0.8104, 0.5271, 0.8073, 0.5274, 0.8062, 0.5273, 0.8073, 0.5271, 0.8073, 0.5271, 0.8062, 0.5274, 0.8062, 0.5271, 0.8105, 0.527, 0.8096, 0.5271, 0.8097, 0.5269, 0.8073, 0.5271, 0.8062, 0.5271, 0.8073, 0.5271, 0.8105, 0.5268, 0.8095, 0.527, 0.8096, 0.5269, 0.8073, 0.5267, 0.8062, 0.5271, 0.8062, 0.5267, 0.8105, 0.5268, 0.8095, 0.5271, 0.8105, 0.5268, 0.8074, 0.5267, 0.8062, 0.5269, 0.8073, 0.5266, 0.8074, 0.5267, 0.8062, 0.5268, 0.8074, 0.5267, 0.8105, 0.5266, 0.8094, 0.5268, 0.8095, 0.5266, 0.8074, 0.5264, 0.8063, 0.5267, 0.8062, 0.5265, 0.8075, 0.5264, 0.8063, 0.5266, 0.8074, 0.5264, 0.8104, 0.5266, 0.8094, 0.5267, 0.8105, 0.5264, 0.8104, 0.5264, 0.8093, 0.5266, 0.8094, 0.5264, 0.8076, 0.5264, 0.8063, 0.5265, 0.8075, 0.5264, 0.8104, 0.5263, 0.8092, 0.5264, 0.8093, 0.5264, 0.8076, 0.5261, 0.8064, 0.5264, 0.8063, 0.5263, 0.8077, 0.5261, 0.8064, 0.5264, 0.8076, 0.5261, 0.8103, 0.5263, 0.8092, 0.5264, 0.8104, 0.5261, 0.8103, 0.5262, 0.809, 0.5263, 0.8092, 0.5262, 0.8078, 0.5261, 0.8064, 0.5263, 0.8077, 0.5261, 0.8079, 0.5261, 0.8064, 0.5262, 0.8078, 0.5261, 0.8103, 0.5261, 0.8088, 0.5262, 0.809, 0.5261, 0.8079, 0.5259, 0.8066, 0.5261, 0.8064, 0.5261, 0.8081, 0.5259, 0.8066, 0.5261, 0.8079, 0.5261, 0.8103, 0.5261, 0.8086, 0.5261, 0.8088, 0.5261, 0.8082, 0.5259, 0.8066, 0.5261, 0.8081, 0.5261, 0.8103, 0.5261, 0.8084, 0.5261, 0.8086, 0.5261, 0.8084, 0.5259, 0.8066, 0.5261, 0.8082, 0.5261, 0.8103, 0.5259, 0.8066, 0.5261, 0.8084, 0.5258, 0.8101, 0.5259, 0.8066, 0.5261, 0.8103, 0.5258, 0.8101, 0.5256, 0.8068, 0.5259, 0.8066, 0.5256, 0.8099, 0.5256, 0.8068, 0.5258, 0.8101, 0.5256, 0.8099, 0.5254, 0.807, 0.5256, 0.8068, 0.5254, 0.8097, 0.5254, 0.807, 0.5256, 0.8099, 0.5254, 0.8097, 0.5253, 0.8072, 0.5254, 0.807, 0.5252, 0.8094, 0.5253, 0.8072, 0.5254, 0.8097, 0.5252, 0.8094, 0.5251, 0.8075, 0.5253, 0.8072, 0.525, 0.8091, 0.5251, 0.8075, 0.5252, 0.8094, 0.525, 0.8091, 0.525, 0.8078, 0.5251, 0.8075, 0.5249, 0.8087, 0.525, 0.8078, 0.525, 0.8091, 0.5249, 0.8087, 0.5249, 0.8081, 0.525, 0.8078, 0.5249, 0.8084, 0.5249, 0.8081, 0.5249, 0.8087, 0.5366, 0.8139, 0.5368, 0.8134, 0.5367, 0.8137, 0.5364, 0.8141, 0.5368, 0.8134, 0.5366, 0.8139, 0.5364, 0.8141, 0.5369, 0.8131, 0.5368, 0.8134, 0.5363, 0.8143, 0.5369, 0.8131, 0.5364, 0.8141, 0.5363, 0.8143, 0.5369, 0.8128, 0.5369, 0.8131, 0.5361, 0.8145, 0.5369, 0.8128, 0.5363, 0.8143, 0.5361, 0.8145, 0.5369, 0.8126, 0.5369, 0.8128, 0.5358, 0.8146, 0.5369, 0.8126, 0.5361, 0.8145, 0.5358, 0.8146, 0.5368, 0.8123, 0.5369, 0.8126, 0.5356, 0.8147, 0.5368, 0.8123, 0.5358, 0.8146, 0.5356, 0.8147, 0.5367, 0.812, 0.5368, 0.8123, 0.5354, 0.8148, 0.5367, 0.812, 0.5356, 0.8147, 0.5354, 0.8148, 0.5366, 0.8118, 0.5367, 0.812, 0.5351, 0.8148, 0.5359, 0.8135, 0.5354, 0.8148, 0.5359, 0.8135, 0.5359, 0.8133, 0.5354, 0.8148, 0.5359, 0.8133, 0.5366, 0.8118, 0.5354, 0.8148, 0.536, 0.8131, 0.5366, 0.8118, 0.5359, 0.8133, 0.5351, 0.8148, 0.5358, 0.8136, 0.5359, 0.8135, 0.536, 0.813, 0.5366, 0.8118, 0.536, 0.8131, 0.536, 0.813, 0.5364, 0.8116, 0.5366, 0.8118, 0.5351, 0.8148, 0.5357, 0.8137, 0.5358, 0.8136, 0.536, 0.8129, 0.5364, 0.8116, 0.536, 0.813, 0.5351, 0.8148, 0.5356, 0.8138, 0.5357, 0.8137, 0.536, 0.8127, 0.5364, 0.8116, 0.536, 0.8129, 0.5349, 0.8149, 0.5356, 0.8138, 0.5351, 0.8148, 0.5349, 0.8149, 0.5355, 0.8139, 0.5356, 0.8138, 0.536, 0.8126, 0.5364, 0.8116, 0.536, 0.8127, 0.5349, 0.8149, 0.5353, 0.8139, 0.5355, 0.8139, 0.5359, 0.8124, 0.5364, 0.8116, 0.536, 0.8126, 0.5359, 0.8124, 0.5362, 0.8113, 0.5364, 0.8116, 0.5349, 0.8149, 0.5352, 0.8139, 0.5353, 0.8139, 0.5347, 0.8149, 0.5352, 0.8139, 0.5349, 0.8149, 0.5358, 0.8123, 0.5362, 0.8113, 0.5359, 0.8124, 0.5347, 0.8149, 0.5351, 0.814, 0.5352, 0.8139, 0.5358, 0.8122, 0.5362, 0.8113, 0.5358, 0.8123, 0.5347, 0.8149, 0.535, 0.814, 0.5351, 0.814, 0.5358, 0.8122, 0.5359, 0.8112, 0.5362, 0.8113, 0.5344, 0.8148, 0.535, 0.814, 0.5347, 0.8149, 0.5357, 0.8121, 0.5359, 0.8112, 0.5358, 0.8122, 0.5344, 0.8148, 0.5348, 0.814, 0.535, 0.814, 0.5356, 0.812, 0.5359, 0.8112, 0.5357, 0.8121, 0.5344, 0.8148, 0.5347, 0.8139, 0.5348, 0.814, 0.5342, 0.8147, 0.5347, 0.8139, 0.5344, 0.8148, 0.5356, 0.812, 0.5357, 0.811, 0.5359, 0.8112, 0.5354, 0.8119, 0.5357, 0.811, 0.5356, 0.812, 0.5342, 0.8147, 0.5346, 0.8139, 0.5347, 0.8139, 0.5353, 0.8118, 0.5357, 0.811, 0.5354, 0.8119, 0.5342, 0.8147, 0.5344, 0.8138, 0.5346, 0.8139, 0.534, 0.8146, 0.5344, 0.8138, 0.5342, 0.8147, 0.5353, 0.8118, 0.5354, 0.8108, 0.5357, 0.811, 0.534, 0.8146, 0.5343, 0.8137, 0.5344, 0.8138, 0.5353, 0.8118, 0.5354, 0.8108, 0.5353, 0.8118, 0.5352, 0.8118, 0.5354, 0.8108, 0.5353, 0.8118, 0.5352, 0.8118, 0.5354, 0.8108, 0.5352, 0.8118, 0.5352, 0.8118, 0.5354, 0.8108, 0.5352, 0.8118, 0.5337, 0.8145, 0.5343, 0.8137, 0.534, 0.8146, 0.5337, 0.8145, 0.5342, 0.8137, 0.5343, 0.8137, 0.5351, 0.8118, 0.5354, 0.8108, 0.5352, 0.8118, 0.5351, 0.8117, 0.5354, 0.8108, 0.5351, 0.8118, 0.535, 0.8117, 0.5354, 0.8108, 0.5351, 0.8117, 0.5337, 0.8145, 0.5341, 0.8135, 0.5342, 0.8137, 0.535, 0.8117, 0.5354, 0.8108, 0.535, 0.8117, 0.535, 0.8117, 0.535, 0.8107, 0.5354, 0.8108, 0.535, 0.8117, 0.535, 0.8107, 0.535, 0.8117, 0.5349, 0.8117, 0.535, 0.8107, 0.535, 0.8117, 0.5337, 0.8145, 0.5341, 0.8134, 0.5341, 0.8135, 0.5336, 0.8143, 0.5341, 0.8134, 0.5337, 0.8145, 0.5349, 0.8117, 0.535, 0.8107, 0.5349, 0.8117, 0.5348, 0.8117, 0.535, 0.8107, 0.5349, 0.8117, 0.5336, 0.8143, 0.534, 0.8133, 0.5341, 0.8134, 0.5347, 0.8117, 0.535, 0.8107, 0.5348, 0.8117, 0.5336, 0.8143, 0.534, 0.8132, 0.534, 0.8133, 0.5346, 0.8118, 0.535, 0.8107, 0.5347, 0.8117, 0.5334, 0.8141, 0.534, 0.8132, 0.5336, 0.8143, 0.5346, 0.8118, 0.535, 0.8107, 0.5346, 0.8118, 0.5334, 0.8141, 0.534, 0.813, 0.534, 0.8132, 0.5345, 0.8119, 0.535, 0.8107, 0.5346, 0.8118, 0.5345, 0.8119, 0.5346, 0.8106, 0.535, 0.8107, 0.5344, 0.8119, 0.5346, 0.8106, 0.5345, 0.8119, 0.5334, 0.8141, 0.534, 0.8129, 0.534, 0.813, 0.5344, 0.812, 0.5346, 0.8106, 0.5344, 0.8119, 0.5343, 0.8121, 0.5346, 0.8106, 0.5344, 0.812, 0.5334, 0.8141, 0.534, 0.8128, 0.534, 0.8129, 0.5343, 0.8121, 0.5346, 0.8106, 0.5343, 0.8121, 0.5333, 0.8139, 0.534, 0.8128, 0.5334, 0.8141, 0.5333, 0.8139, 0.534, 0.8126, 0.534, 0.8128, 0.5342, 0.8122, 0.5346, 0.8106, 0.5343, 0.8121, 0.5342, 0.8123, 0.5346, 0.8106, 0.5342, 0.8122, 0.5333, 0.8139, 0.5341, 0.8125, 0.534, 0.8126, 0.5341, 0.8124, 0.5346, 0.8106, 0.5342, 0.8123, 0.5341, 0.8125, 0.5346, 0.8106, 0.5341, 0.8124, 0.5333, 0.8139, 0.5346, 0.8106, 0.5341, 0.8125, 0.5332, 0.8137, 0.5346, 0.8106, 0.5333, 0.8139, 0.5332, 0.8137, 0.5342, 0.8106, 0.5346, 0.8106, 0.5331, 0.8135, 0.5342, 0.8106, 0.5332, 0.8137, 0.5331, 0.8134, 0.5333, 0.8128, 0.5331, 0.8135, 0.5333, 0.8128, 0.5342, 0.8106, 0.5331, 0.8135, 0.5331, 0.8134, 0.5333, 0.8128, 0.5333, 0.8128, 0.5328, 0.8127, 0.5342, 0.8106, 0.5333, 0.8128, 0.533, 0.8133, 0.5333, 0.8128, 0.5331, 0.8134, 0.5328, 0.8127, 0.5332, 0.8105, 0.5342, 0.8106, 0.533, 0.8133, 0.5333, 0.8128, 0.5333, 0.8128, 0.533, 0.8133, 0.5332, 0.8129, 0.5333, 0.8128, 0.533, 0.8133, 0.5332, 0.8129, 0.5332, 0.8129, 0.533, 0.8133, 0.5332, 0.8129, 0.533, 0.8133, 0.533, 0.8133, 0.5332, 0.8129, 0.5332, 0.8129, 0.533, 0.8133, 0.5332, 0.8129, 0.5332, 0.8129, 0.533, 0.8133, 0.5332, 0.813, 0.5332, 0.8129, 0.5322, 0.8127, 0.5332, 0.8105, 0.5328, 0.8127, 0.5331, 0.8132, 0.5332, 0.813, 0.533, 0.8133, 0.5331, 0.8132, 0.5331, 0.813, 0.5332, 0.813, 0.5331, 0.8132, 0.5331, 0.813, 0.5331, 0.813, 0.5331, 0.8132, 0.5331, 0.813, 0.5331, 0.813, 0.5331, 0.8131, 0.5331, 0.813, 0.5331, 0.8132, 0.5331, 0.8131, 0.5331, 0.8131, 0.5331, 0.813, 0.5317, 0.8127, 0.5332, 0.8105, 0.5322, 0.8127, 0.5317, 0.8127, 0.5321, 0.8105, 0.5332, 0.8105, 0.5311, 0.8128, 0.5321, 0.8105, 0.5317, 0.8127, 0.5311, 0.8128, 0.5311, 0.8106, 0.5321, 0.8105, 0.5305, 0.8129, 0.5311, 0.8106, 0.5311, 0.8128, 0.5298, 0.813, 0.5311, 0.8106, 0.5305, 0.8129, 0.5298, 0.813, 0.53, 0.8107, 0.5311, 0.8106, 0.5292, 0.8132, 0.53, 0.8107, 0.5298, 0.813, 0.5285, 0.8134, 0.53, 0.8107, 0.5292, 0.8132, 0.5285, 0.8134, 0.5289, 0.811, 0.53, 0.8107, 0.5279, 0.8137, 0.5289, 0.811, 0.5285, 0.8134, 0.5272, 0.814, 0.5289, 0.811, 0.5279, 0.8137, 0.5272, 0.814, 0.5278, 0.8113, 0.5289, 0.811, 0.5265, 0.8144, 0.5278, 0.8113, 0.5272, 0.814, 0.5258, 0.8148, 0.5278, 0.8113, 0.5265, 0.8144, 0.5258, 0.8148, 0.5268, 0.8117, 0.5278, 0.8113, 0.5249, 0.8128, 0.5268, 0.8117, 0.5258, 0.8148, 0.5249, 0.8128, 0.5258, 0.8122, 0.5268, 0.8117, 0.536, 0.8047, 0.536, 0.8019, 0.5371, 0.804, 0.5348, 0.8052, 0.536, 0.8019, 0.536, 0.8047, 0.5337, 0.8056, 0.536, 0.8019, 0.5348, 0.8052, 0.5337, 0.8056, 0.5354, 0.8023, 0.536, 0.8019, 0.5337, 0.8056, 0.5348, 0.8027, 0.5354, 0.8023, 0.5326, 0.8059, 0.5348, 0.8027, 0.5337, 0.8056, 0.5326, 0.8059, 0.5341, 0.803, 0.5348, 0.8027, 0.5326, 0.8059, 0.5335, 0.8033, 0.5341, 0.803, 0.5315, 0.8061, 0.5335, 0.8033, 0.5326, 0.8059, 0.5315, 0.8061, 0.5328, 0.8036, 0.5335, 0.8033, 0.5315, 0.8061, 0.5321, 0.8039, 0.5328, 0.8036, 0.5306, 0.8062, 0.5321, 0.8039, 0.5315, 0.8061, 0.5306, 0.8062, 0.5315, 0.8041, 0.5321, 0.8039, 0.5306, 0.8062, 0.5309, 0.8043, 0.5315, 0.8041, 0.5298, 0.8062, 0.5309, 0.8043, 0.5306, 0.8062, 0.5298, 0.8062, 0.5304, 0.8045, 0.5309, 0.8043, 0.5292, 0.8061, 0.5304, 0.8045, 0.5298, 0.8062, 0.5292, 0.8061, 0.5298, 0.8046, 0.5304, 0.8045, 0.5292, 0.8061, 0.5294, 0.8048, 0.5298, 0.8046, 0.5287, 0.806, 0.5294, 0.8048, 0.5292, 0.8061, 0.5293, 0.8041, 0.5294, 0.8037, 0.5293, 0.804, 0.5293, 0.8042, 0.5294, 0.8037, 0.5293, 0.8041, 0.5293, 0.8043, 0.5294, 0.8037, 0.5293, 0.8042, 0.5293, 0.8043, 0.5293, 0.8035, 0.5294, 0.8037, 0.5293, 0.8044, 0.5293, 0.8035, 0.5293, 0.8043, 0.5292, 0.8044, 0.5293, 0.8035, 0.5293, 0.8044, 0.5287, 0.806, 0.529, 0.8049, 0.5294, 0.8048, 0.5292, 0.8045, 0.5293, 0.8035, 0.5292, 0.8044, 0.5292, 0.8045, 0.5293, 0.8033, 0.5293, 0.8035, 0.5292, 0.8046, 0.5293, 0.8033, 0.5292, 0.8045, 0.5291, 0.8047, 0.5293, 0.8033, 0.5292, 0.8046, 0.5291, 0.8047, 0.5293, 0.8033, 0.5291, 0.8047, 0.5291, 0.8047, 0.5292, 0.803, 0.5293, 0.8033, 0.5291, 0.8048, 0.5292, 0.803, 0.5291, 0.8047, 0.529, 0.8049, 0.5292, 0.803, 0.5291, 0.8048, 0.529, 0.8049, 0.5292, 0.803, 0.529, 0.8049, 0.529, 0.8049, 0.5291, 0.8028, 0.5292, 0.803, 0.5287, 0.806, 0.5291, 0.8028, 0.529, 0.8049, 0.5283, 0.806, 0.5291, 0.8028, 0.5287, 0.806, 0.5283, 0.806, 0.5289, 0.8027, 0.5291, 0.8028, 0.5283, 0.806, 0.5287, 0.8026, 0.5289, 0.8027, 0.5279, 0.8059, 0.5283, 0.8046, 0.5283, 0.806, 0.5283, 0.8046, 0.5283, 0.8044, 0.5283, 0.806, 0.5283, 0.8044, 0.5287, 0.8026, 0.5283, 0.806, 0.5283, 0.8044, 0.5283, 0.8043, 0.5287, 0.8026, 0.5283, 0.8043, 0.5283, 0.8043, 0.5287, 0.8026, 0.5283, 0.8043, 0.5285, 0.8024, 0.5287, 0.8026, 0.5283, 0.8041, 0.5285, 0.8024, 0.5283, 0.8043, 0.5283, 0.8039, 0.5285, 0.8024, 0.5283, 0.8041, 0.5279, 0.8059, 0.5282, 0.805, 0.5283, 0.8046, 0.5279, 0.8059, 0.5281, 0.8051, 0.5282, 0.805, 0.5283, 0.8038, 0.5285, 0.8024, 0.5283, 0.8039, 0.5283, 0.8038, 0.5283, 0.8022, 0.5285, 0.8024, 0.5279, 0.8059, 0.5281, 0.8051, 0.5281, 0.8051, 0.5279, 0.8059, 0.528, 0.8051, 0.5281, 0.8051, 0.5282, 0.8037, 0.5283, 0.8022, 0.5283, 0.8038, 0.5279, 0.8059, 0.528, 0.8052, 0.528, 0.8051, 0.5282, 0.8035, 0.5283, 0.8022, 0.5282, 0.8037, 0.5279, 0.8059, 0.5279, 0.8052, 0.528, 0.8052, 0.5279, 0.8059, 0.5279, 0.8052, 0.5279, 0.8052, 0.5281, 0.8034, 0.5283, 0.8022, 0.5282, 0.8035, 0.5279, 0.8059, 0.5278, 0.8053, 0.5279, 0.8052, 0.5276, 0.8061, 0.5278, 0.8053, 0.5279, 0.8059, 0.5281, 0.8034, 0.528, 0.8021, 0.5283, 0.8022, 0.5276, 0.8061, 0.5277, 0.8053, 0.5278, 0.8053, 0.528, 0.8033, 0.528, 0.8021, 0.5281, 0.8034, 0.5276, 0.8061, 0.5275, 0.8054, 0.5277, 0.8053, 0.5279, 0.8032, 0.528, 0.8021, 0.528, 0.8033, 0.5277, 0.8031, 0.528, 0.8021, 0.5279, 0.8032, 0.5277, 0.8031, 0.5277, 0.802, 0.528, 0.8021, 0.5276, 0.8061, 0.5273, 0.8054, 0.5275, 0.8054, 0.5276, 0.8031, 0.5277, 0.802, 0.5277, 0.8031, 0.5274, 0.8061, 0.5273, 0.8054, 0.5276, 0.8061, 0.5275, 0.803, 0.5277, 0.802, 0.5276, 0.8031, 0.5275, 0.803, 0.5274, 0.8019, 0.5277, 0.802, 0.5274, 0.8061, 0.5271, 0.8054, 0.5273, 0.8054, 0.5273, 0.803, 0.5274, 0.8019, 0.5275, 0.803, 0.5271, 0.8062, 0.5271, 0.8054, 0.5274, 0.8061, 0.5271, 0.803, 0.5274, 0.8019, 0.5273, 0.803, 0.5271, 0.803, 0.5271, 0.8019, 0.5274, 0.8019, 0.5271, 0.8062, 0.527, 0.8053, 0.5271, 0.8054, 0.5269, 0.803, 0.5271, 0.8019, 0.5271, 0.803, 0.5271, 0.8062, 0.5268, 0.8052, 0.527, 0.8053, 0.5269, 0.803, 0.5267, 0.8019, 0.5271, 0.8019, 0.5267, 0.8062, 0.5268, 0.8052, 0.5271, 0.8062, 0.5268, 0.8031, 0.5267, 0.8019, 0.5269, 0.803, 0.5266, 0.8031, 0.5267, 0.8019, 0.5268, 0.8031, 0.5267, 0.8062, 0.5266, 0.8051, 0.5268, 0.8052, 0.5266, 0.8031, 0.5264, 0.802, 0.5267, 0.8019, 0.5265, 0.8032, 0.5264, 0.802, 0.5266, 0.8031, 0.5264, 0.8061, 0.5266, 0.8051, 0.5267, 0.8062, 0.5264, 0.8061, 0.5264, 0.805, 0.5266, 0.8051, 0.5264, 0.8033, 0.5264, 0.802, 0.5265, 0.8032, 0.5264, 0.8061, 0.5263, 0.8048, 0.5264, 0.805, 0.5264, 0.8033, 0.5261, 0.8021, 0.5264, 0.802, 0.5263, 0.8034, 0.5261, 0.8021, 0.5264, 0.8033, 0.5261, 0.806, 0.5263, 0.8048, 0.5264, 0.8061, 0.5261, 0.806, 0.5262, 0.8047, 0.5263, 0.8048, 0.5262, 0.8035, 0.5261, 0.8021, 0.5263, 0.8034, 0.5261, 0.8036, 0.5261, 0.8021, 0.5262, 0.8035, 0.5261, 0.806, 0.5261, 0.8045, 0.5262, 0.8047, 0.5261, 0.8036, 0.5259, 0.8023, 0.5261, 0.8021, 0.5261, 0.8038, 0.5259, 0.8023, 0.5261, 0.8036, 0.5261, 0.806, 0.5261, 0.8043, 0.5261, 0.8045, 0.5261, 0.8039, 0.5259, 0.8023, 0.5261, 0.8038, 0.5261, 0.806, 0.5261, 0.8041, 0.5261, 0.8043, 0.5261, 0.8041, 0.5259, 0.8023, 0.5261, 0.8039, 0.5261, 0.806, 0.5259, 0.8023, 0.5261, 0.8041, 0.5258, 0.8058, 0.5259, 0.8023, 0.5261, 0.806, 0.5258, 0.8058, 0.5256, 0.8025, 0.5259, 0.8023, 0.5256, 0.8056, 0.5256, 0.8025, 0.5258, 0.8058, 0.5256, 0.8056, 0.5254, 0.8027, 0.5256, 0.8025, 0.5254, 0.8053, 0.5254, 0.8027, 0.5256, 0.8056, 0.5254, 0.8053, 0.5253, 0.8029, 0.5254, 0.8027, 0.5252, 0.8051, 0.5253, 0.8029, 0.5254, 0.8053, 0.5252, 0.8051, 0.5251, 0.8032, 0.5253, 0.8029, 0.525, 0.8048, 0.5251, 0.8032, 0.5252, 0.8051, 0.525, 0.8048, 0.525, 0.8035, 0.5251, 0.8032, 0.5249, 0.8044, 0.525, 0.8035, 0.525, 0.8048, 0.5249, 0.8044, 0.5249, 0.8038, 0.525, 0.8035, 0.5249, 0.8041, 0.5249, 0.8038, 0.5249, 0.8044, 0.5329, 0.8019, 0.5342, 0.7959, 0.5342, 0.8019, 0.5329, 0.8019, 0.5329, 0.7979, 0.5342, 0.7959, 0.5329, 0.7979, 0.5249, 0.8001, 0.5342, 0.7959, 0.5254, 0.8013, 0.5249, 0.8001, 0.5329, 0.7979])
me_mesh.materials.append(mat_main)
me_mesh.use_remesh_preserve_volume = False
me_mesh.use_remesh_preserve_attributes = False
me_mesh.use_mirror_vertex_groups = False
me_mesh.update()
me_cylinder = bpy.data.meshes.new('Cylinder')
me_cylinder.from_pydata([(0.0, 1.0, -1.0), (0.0, 1.0, 1.0), (0.7071, 0.7071, -1.0), (0.7071, 0.7071, 1.0), (1.0, -4.371e-08, -1.0), (1.0, -4.371e-08, 1.0), (0.7071, -0.7071, -1.0), (0.7071, -0.7071, 1.0), (-8.742e-08, -1.0, -1.0), (-8.742e-08, -1.0, 1.0), (-0.7071, -0.7071, -1.0), (-0.7071, -0.7071, 1.0), (-1.0, 1.192e-08, -1.0), (-1.0, 1.192e-08, 1.0), (-0.7071, 0.7071, -1.0), (-0.7071, 0.7071, 1.0), (8.93e-09, 1.479, -1.479), (1.046, 1.046, -1.479), (1.046, 1.046, 1.479), (8.93e-09, 1.479, 1.479), (1.479, -6.467e-08, -1.479), (1.479, -6.467e-08, 1.479), (1.046, -1.046, -1.479), (1.046, -1.046, 1.479), (-1.204e-07, -1.479, -1.479), (-1.204e-07, -1.479, 1.479), (-1.046, -1.046, -1.479), (-1.046, -1.046, 1.479), (-1.479, 1.764e-08, -1.479), (-1.479, 1.764e-08, 1.479), (-1.046, 1.046, -1.479), (-1.046, 1.046, 1.479)], [], [(6, 4, 20, 22), (14, 12, 28, 30), (9, 11, 27, 25), (5, 7, 23, 21), (13, 15, 31, 29), (8, 6, 22, 24), (3, 1, 15, 13, 11, 9, 7, 5), (4, 2, 17, 20), (3, 5, 21, 18), (0, 2, 4, 6, 8, 10, 12, 14), (16, 19, 18, 17), (17, 18, 21, 20), (20, 21, 23, 22), (22, 23, 25, 24), (24, 25, 27, 26), (26, 27, 29, 28), (28, 29, 31, 30), (30, 31, 19, 16), (10, 8, 24, 26), (1, 3, 18, 19), (15, 1, 19, 31), (2, 0, 16, 17), (7, 9, 25, 23), (11, 13, 29, 27), (12, 10, 26, 28), (0, 14, 30, 16)])
_uv = me_cylinder.uv_layers.new(name='UVMap')
_uv.uv.foreach_set('vector', [0.06976, 0.9286, 0.06976, 0.9286, 0.06976, 0.9286, 0.06976, 0.9286, 0.06976, 0.9286, 0.06976, 0.9286, 0.06976, 0.9286, 0.06976, 0.9286, 0.06976, 0.9286, 0.06976, 0.9286, 0.06976, 0.9286, 0.06976, 0.9286, 0.06976, 0.9286, 0.06976, 0.9286, 0.06976, 0.9286, 0.06976, 0.9286, 0.06976, 0.9286, 0.06976, 0.9286, 0.06976, 0.9286, 0.06976, 0.9286, 0.06976, 0.9286, 0.06976, 0.9286, 0.06976, 0.9286, 0.06976, 0.9286, 0.5788, 0.818, 0.5653, 0.8315, 0.5463, 0.8315, 0.5328, 0.818, 0.5328, 0.799, 0.5463, 0.7855, 0.5653, 0.7855, 0.5788, 0.799, 0.06976, 0.9286, 0.06976, 0.9286, 0.06976, 0.9286, 0.06976, 0.9286, 0.06976, 0.9286, 0.06976, 0.9286, 0.06976, 0.9286, 0.06976, 0.9286, 0.06976, 0.9286, 0.06976, 0.9286, 0.06976, 0.9286, 0.06976, 0.9286, 0.06976, 0.9286, 0.06976, 0.9286, 0.06976, 0.9286, 0.06976, 0.9286, 0.06976, 0.9286, 0.06976, 0.9286, 0.06976, 0.9286, 0.06976, 0.9286, 0.06976, 0.9286, 0.06976, 0.9286, 0.06976, 0.9286, 0.06976, 0.9286, 0.06976, 0.9286, 0.06976, 0.9286, 0.06976, 0.9286, 0.06976, 0.9286, 0.06976, 0.9286, 0.06976, 0.9286, 0.06976, 0.9286, 0.06976, 0.9286, 0.06976, 0.9286, 0.06976, 0.9286, 0.06976, 0.9286, 0.06976, 0.9286, 0.06976, 0.9286, 0.06976, 0.9286, 0.06976, 0.9286, 0.06976, 0.9286, 0.06976, 0.9286, 0.06976, 0.9286, 0.06976, 0.9286, 0.06976, 0.9286, 0.06976, 0.9286, 0.06976, 0.9286, 0.06976, 0.9286, 0.06976, 0.9286, 0.06976, 0.9286, 0.06976, 0.9286, 0.06976, 0.9286, 0.06976, 0.9286, 0.06976, 0.9286, 0.06976, 0.9286, 0.06976, 0.9286, 0.06976, 0.9286, 0.06976, 0.9286, 0.06976, 0.9286, 0.06976, 0.9286, 0.06976, 0.9286, 0.06976, 0.9286, 0.06976, 0.9286, 0.06976, 0.9286, 0.06976, 0.9286, 0.06976, 0.9286, 0.06976, 0.9286, 0.06976, 0.9286, 0.06976, 0.9286, 0.06976, 0.9286, 0.06976, 0.9286, 0.06976, 0.9286, 0.06976, 0.9286, 0.06976, 0.9286, 0.06976, 0.9286, 0.06976, 0.9286, 0.06976, 0.9286, 0.06976, 0.9286, 0.06976, 0.9286, 0.06976, 0.9286, 0.06976, 0.9286])
me_cylinder.materials.append(mat_main)
me_cylinder.use_remesh_preserve_volume = False
me_cylinder.use_remesh_preserve_attributes = False
me_cylinder.use_mirror_vertex_groups = False
me_cylinder.update()
me_cube_002 = bpy.data.meshes.new('Cube.002')
me_cube_002.from_pydata([(-1.0, -1.0, -1.0), (-1.0, -1.0, 1.0), (-1.0, 1.0, -1.0), (-1.0, 1.0, 1.0), (1.0, -1.0, -1.0), (1.0, -1.0, 1.0), (1.0, 1.0, -1.0), (1.0, 1.0, 1.0), (-0.8236, 1.0, -1.0), (-0.8236, 1.0, 1.0), (-0.8236, -1.0, -1.0), (-0.8236, -1.0, 1.0), (0.803, 1.0, 1.0), (0.803, -1.0, -1.0), (0.803, 1.0, -1.0), (0.803, -1.0, 1.0), (-1.0, 1.0, -30.96), (-1.0, -1.0, -30.96), (-0.8236, 1.0, -30.96), (1.0, -1.0, -30.96), (1.0, 1.0, -30.96), (0.803, -1.0, -30.96), (-0.8236, -1.0, -30.96), (0.803, 1.0, -30.96)], [], [(0, 1, 3, 2), (14, 12, 7, 6), (6, 7, 5, 4), (10, 11, 1, 0), (13, 14, 23, 21), (9, 3, 1, 11), (12, 9, 11, 15), (8, 10, 22, 18), (13, 15, 11, 10), (2, 3, 9, 8), (4, 5, 15, 13), (7, 12, 15, 5), (8, 14, 13, 10), (8, 9, 12, 14), (23, 20, 19, 21), (16, 18, 22, 17), (14, 6, 20, 23), (10, 0, 17, 22), (4, 13, 21, 19), (6, 4, 19, 20), (2, 8, 18, 16), (0, 2, 16, 17)])
_uv = me_cube_002.uv_layers.new(name='UVMap')
_uv.uv.foreach_set('vector', [0.2035, 0.7011, 0.1858, 0.7011, 0.1858, 0.6834, 0.2035, 0.6834, 0.3011, 0.6778, 0.2834, 0.6778, 0.2834, 0.6601, 0.3011, 0.6601, 0.2035, 0.7011, 0.1858, 0.7011, 0.1858, 0.6834, 0.2035, 0.6834, 0.3011, 0.6778, 0.2834, 0.6778, 0.2834, 0.6601, 0.3011, 0.6601, 0.2035, 0.7011, 0.1858, 0.7011, 0.1858, 0.6834, 0.2035, 0.6834, 0.2035, 0.7011, 0.1858, 0.7011, 0.1858, 0.6834, 0.2035, 0.6834, 0.2035, 0.7011, 0.1858, 0.7011, 0.1858, 0.6834, 0.2035, 0.6834, 0.2035, 0.7011, 0.1858, 0.7011, 0.1858, 0.6834, 0.2035, 0.6834, 0.3011, 0.6778, 0.2834, 0.6778, 0.2834, 0.6601, 0.3011, 0.6601, 0.3011, 0.6778, 0.2834, 0.6778, 0.2834, 0.6601, 0.3011, 0.6601, 0.3011, 0.6778, 0.2834, 0.6778, 0.2834, 0.6601, 0.3011, 0.6601, 0.2035, 0.7011, 0.1858, 0.7011, 0.1858, 0.6834, 0.2035, 0.6834, 0.2035, 0.7011, 0.1858, 0.7011, 0.1858, 0.6834, 0.2035, 0.6834, 0.3011, 0.6778, 0.2834, 0.6778, 0.2834, 0.6601, 0.3011, 0.6601, 0.2035, 0.7011, 0.1858, 0.7011, 0.1858, 0.6834, 0.2035, 0.6834, 0.2035, 0.7011, 0.1858, 0.7011, 0.1858, 0.6834, 0.2035, 0.6834, 0.3011, 0.6778, 0.2834, 0.6778, 0.2834, 0.6601, 0.3011, 0.6601, 0.3011, 0.6778, 0.2834, 0.6778, 0.2834, 0.6601, 0.3011, 0.6601, 0.3011, 0.6778, 0.2834, 0.6778, 0.2834, 0.6601, 0.3011, 0.6601, 0.2035, 0.7011, 0.1858, 0.7011, 0.1858, 0.6834, 0.2035, 0.6834, 0.3011, 0.6778, 0.2834, 0.6778, 0.2834, 0.6601, 0.3011, 0.6601, 0.2035, 0.7011, 0.1858, 0.7011, 0.1858, 0.6834, 0.2035, 0.6834])
me_cube_002.materials.append(mat_main)
me_cube_002.use_remesh_preserve_volume = False
me_cube_002.use_remesh_preserve_attributes = False
me_cube_002.use_mirror_vertex_groups = False
me_cube_002.update()
me_cube = bpy.data.meshes.new('Cube')
me_cube.from_pydata([(-1.0, -0.5528, -1.0), (-1.0, 1.0, -1.0), (-1.0, 1.0, 1.0), (1.0, -0.5528, -1.0), (1.0, 1.0, -1.0), (1.0, 1.0, 1.0), (-0.1066, 1.0, -1.0), (-0.1066, 1.0, 1.0), (-0.1066, -0.5528, -1.0), (0.1412, 1.0, 1.0), (0.1412, -0.5528, -1.0), (0.1412, 1.0, -1.0), (-1.0, 1.0, 0.5756), (1.0, 1.0, 0.5756), (-0.1066, 1.0, 0.5756), (0.1412, 1.0, 0.5756)], [], [(15, 13, 5, 9), (11, 10, 3, 4), (1, 0, 8, 6), (12, 14, 7, 2), (6, 8, 10, 11), (14, 15, 9, 7), (1, 6, 14, 12), (11, 4, 13, 15)])
me_cube.polygons.foreach_set('material_index', [0, 1, 1, 0, 1, 0, 0, 0])
_uv = me_cube.uv_layers.new(name='UVMap')
_uv.uv.foreach_set('vector', [0.1902, 0.7878, 0.3334, 0.7878, 0.3334, 0.9999, 0.1902, 0.9999, 0.5704, 0.7763, 0.5707, 0.000285, 0.9999, 0.0004331, 0.9996, 0.7765, 8.81e-05, 0.7761, 0.0003561, 8.81e-05, 0.4468, 0.0002422, 0.4466, 0.7763, 5.773e-05, 0.7878, 0.1489, 0.7878, 0.1489, 0.9999, 5.773e-05, 0.9999, 0.4466, 0.7763, 0.4468, 0.0002422, 0.5707, 0.000285, 0.5704, 0.7763, 0.1489, 0.7878, 0.1902, 0.7878, 0.1902, 0.9999, 0.1489, 0.9999, 5.778e-05, 5.773e-05, 0.1489, 5.783e-05, 0.1489, 0.7878, 5.773e-05, 0.7878, 0.1902, 5.79e-05, 0.3334, 5.773e-05, 0.3334, 0.7878, 0.1902, 0.7878])
me_cube.materials.append(mat_walls)
me_cube.materials.append(mat_wood)
me_cube.use_remesh_preserve_volume = False
me_cube.use_remesh_preserve_attributes = False
me_cube.use_mirror_vertex_groups = False
me_cube.update()

# ---- objects
ob_sphere = bpy.data.objects.new('Sphere', me_sphere)
ob_empty = bpy.data.objects.new('Empty', None)
ob_cube_001 = bpy.data.objects.new('Cube.001', me_cube_001)
ob_text = bpy.data.objects.new('Text', me_mesh)
ob_cylinder = bpy.data.objects.new('Cylinder', me_cylinder)
ob_cube_002 = bpy.data.objects.new('Cube.002', me_cube_002)
ob_cube = bpy.data.objects.new('Cube', me_cube)
ob_lamp = bpy.data.objects.new('Lamp', light_lamp)
ob_camera = bpy.data.objects.new('Camera', cam_camera)

# ---- transforms, parenting, visibility, modifiers, constraints
ob_sphere.location = (0.4628, 1.281, 1.989)
ob_sphere.rotation_euler = (1.579, -0.0, 0.0)
ob_sphere.scale = (0.116, 0.116, 0.2327)
ob_sphere.lineart.crease_threshold = 0.0
ob_empty.location = (-0.4239, 1.322, 1.952)
ob_empty.empty_image_offset = (0.0, 0.0)
ob_empty.lineart.crease_threshold = 0.0
ob_cube_001.parent = ob_empty
ob_cube_001.matrix_parent_inverse = Matrix(((1.0, 0.0, 0.0, 0.4239), (0.0, 1.0, 0.0, -1.322), (0.0, 0.0, 1.0, -1.952), (0.0, 0.0, 0.0, 1.0)))
ob_cube_001.location = (0.07307, 1.295, 1.909)
ob_cube_001.scale = (0.508, 0.09725, 1.0)
ob_cube_001.lineart.crease_threshold = 0.0
ob_text.parent = ob_cube_001
ob_text.matrix_parent_inverse = Matrix(((1.969, -7.451e-09, 0.0, -0.1439), (0.0, 10.28, 0.0, -13.32), (0.0, 0.0, 1.0, -1.909), (0.0, 0.0, 0.0, 1.0)))
ob_text.location = (-0.205, 1.201, 2.192)
ob_text.rotation_euler = (1.517, -0.0, 0.0)
ob_text.scale = (0.2884, 0.2884, 0.2884)
ob_text.lineart.crease_threshold = 0.0
ob_cylinder.parent = ob_cube_001
ob_cylinder.matrix_parent_inverse = Matrix(((1.969, -7.451e-09, 0.0, -0.1439), (0.0, 10.28, 0.0, -13.32), (0.0, 0.0, 1.0, -1.909), (0.0, 0.0, 0.0, 1.0)))
ob_cylinder.location = (0.04992, 1.243, 2.533)
ob_cylinder.rotation_euler = (1.571, -0.0, 0.0)
ob_cylinder.scale = (0.02956, 0.02956, 0.02956)
ob_cylinder.lineart.crease_threshold = 0.0
ob_cube_002.location = (0.07937, 1.298, 2.979)
ob_cube_002.scale = (0.6111, 0.1266, 0.06802)
ob_cube_002.lineart.crease_threshold = 0.0
ob_cube.location = (0.0, 0.0, 2.188)
ob_cube.scale = (4.123, 1.295, 1.295)
ob_cube.lineart.crease_threshold = 0.0
_m = ob_cube.modifiers.new('Solidify', 'SOLIDIFY')
_m.thickness = 0.071
_m.nonmanifold_thickness_mode = 'FIXED'
_m.nonmanifold_merge_threshold = 0.0003
ob_lamp.location = (4.076, 1.005, 5.904)
ob_lamp.rotation_euler = (0.6503, 0.05522, 1.866)
ob_lamp.lock_rotations_4d = False
ob_lamp.empty_display_type = 'ARROWS'
ob_lamp.color = (0.0, 0.0, 0.0, 0.0)
ob_lamp.lineart.crease_threshold = 0.0
ob_camera.location = (7.481, -6.508, 5.344)
ob_camera.rotation_euler = (1.109, 0.0, 0.8149)
ob_camera.lock_rotations_4d = False
ob_camera.empty_display_type = 'ARROWS'
ob_camera.color = (0.0, 0.0, 0.0, 0.0)
ob_camera.display_type = 'WIRE'
ob_camera.lineart.crease_threshold = 0.0

# ---- collection membership
col_collection_1.objects.link(ob_sphere)
col_collection_1.objects.link(ob_empty)
col_collection_1.objects.link(ob_cube_001)
col_collection_1.objects.link(ob_text)
col_collection_1.objects.link(ob_cylinder)
col_collection_1.objects.link(ob_cube_002)
col_collection_1.objects.link(ob_cube)
col_collection_1.objects.link(ob_lamp)
col_collection_1.objects.link(ob_camera)

# ---- scene / render settings (as saved in the file)
scene.camera = ob_camera
scene.frame_start = 1; scene.frame_end = 250; scene.frame_set(1)
scene.render.engine = 'BLENDER_EEVEE_NEXT'
scene.render.image_settings.color_mode = 'RGB'
scene.render.resolution_percentage = 50
scene.render.dither_intensity = 0.0
scene.cycles.use_denoising = False
scene.cycles.samples = 128
scene.cycles.sampling_pattern = 'TABULATED_SOBOL'
scene.cycles.light_sampling_threshold = 0.0
scene.cycles.use_adaptive_sampling = False
scene.cycles.use_light_tree = False
scene.cycles.blur_glossy = 0.0
scene.cycles.sample_clamp_indirect = 0.0
scene.view_settings.view_transform = 'Standard'
bpy.context.view_layer.update()
